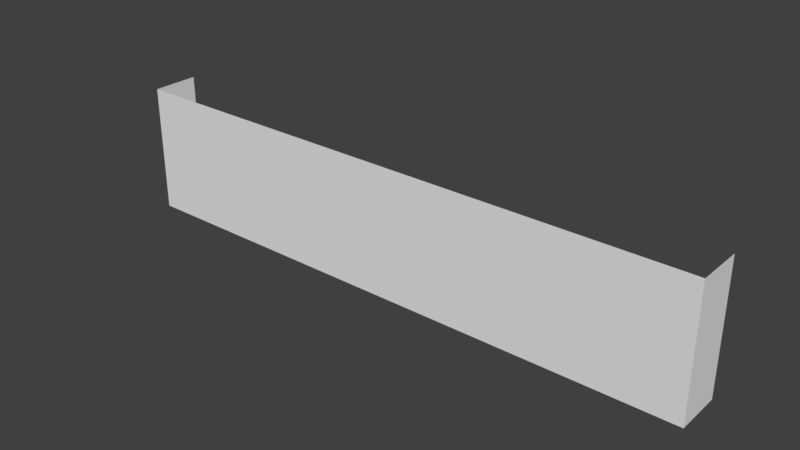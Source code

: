 # Source: house2.blend  (saved by Blender 2.78.0; exported with 4.5.12 LTS)
import bpy
from mathutils import Matrix  # noqa: F401  (used for matrix-valued properties, if any)

bpy.ops.wm.read_factory_settings(use_empty=True)
scene = bpy.context.scene
scene.name = 'Scene'

# ---- collections
col_collection_1 = bpy.data.collections.new('Collection 1'); scene.collection.children.link(col_collection_1)

# ---- materials (node trees are filled in below, after node groups)
mat_material_house_2 = bpy.data.materials.new('material_house_2')
mat_material_house_2.alpha_threshold = 0.0
mat_material_house_2.use_transparent_shadow = False
mat_material_house_2.roughness = 0.5
mat_material_house_2.line_color = (0.0, 0.0, 0.0, 1.0)

# ---- material node trees

# ---- world
world_world = bpy.data.worlds.new('World'); scene.world = world_world
world_world.color = (0.05088, 0.05088, 0.05088)
world_world.use_sun_shadow = False
world_world.sun_shadow_jitter_overblur = 0.0
world_world.cycles.sampling_method = 'MANUAL'

# ---- meshes
me_cube = bpy.data.meshes.new('Cube')
me_cube.from_pydata([(3.545, 0.488, -0.5613), (3.545, -0.488, -0.5613), (-3.545, -0.488, -0.5613), (-3.545, 0.488, -0.5613), (3.545, 0.488, 0.5613), (3.545, -0.488, 0.5613), (-3.545, -0.488, 0.5613), (-3.545, 0.488, 0.5613)], [], [(0, 4, 5, 1), (1, 5, 6, 2), (2, 6, 7, 3)])
_uv = me_cube.uv_layers.new(name='UVMap')
_uv.uv.foreach_set('vector', [0.4387, 0.5695, 0.0002499, 0.5695, 0.0002499, 0.9928, 0.4387, 0.9928, 0.9996, 0.0006851, 0.9996, 0.556, 0.0008584, 0.556, 0.0008584, 0.0006851, 0.4382, 0.9933, 0.0005119, 0.9933, 0.0005119, 0.5722, 0.4382, 0.5722])
me_cube.materials.append(mat_material_house_2)
me_cube.use_remesh_preserve_volume = False
me_cube.use_remesh_preserve_attributes = False
me_cube.use_mirror_vertex_groups = False
me_cube.update()

# ---- objects
ob_cube = bpy.data.objects.new('Cube', me_cube)

# ---- transforms, parenting, visibility, modifiers, constraints
ob_cube.location = (-0.03226, 0.2961, -2.974)
ob_cube.scale = (4.956, 2.883, 6.838)
ob_cube.lock_rotations_4d = False
ob_cube.empty_display_type = 'ARROWS'
ob_cube.lineart.crease_threshold = 0.0

# ---- collection membership
col_collection_1.objects.link(ob_cube)

# ---- scene / render settings (as saved in the file)
scene.frame_start = 1; scene.frame_end = 250; scene.frame_set(1)
scene.render.engine = 'BLENDER_EEVEE_NEXT'
scene.render.resolution_percentage = 50
scene.render.dither_intensity = 0.0
scene.cycles.use_denoising = False
scene.cycles.samples = 128
scene.cycles.sampling_pattern = 'TABULATED_SOBOL'
scene.cycles.light_sampling_threshold = 0.0
scene.cycles.use_adaptive_sampling = False
scene.cycles.use_light_tree = False
scene.cycles.blur_glossy = 0.0
scene.cycles.sample_clamp_indirect = 0.0
scene.view_settings.view_transform = 'Standard'
bpy.context.view_layer.update()

# ---- added for rendering (the .blend has no active camera and no usable light): camera, sun
cam_auto = bpy.data.cameras.new('AutoCamera')
cam_auto.lens = 50.0
cam_auto.sensor_width = 36.0
cam_auto.clip_end = 1000.0
ob_auto_camera = bpy.data.objects.new('AutoCamera', cam_auto)
scene.collection.objects.link(ob_auto_camera)
ob_auto_camera.location = (33.3453, -39.757, 23.7283)
ob_auto_camera.rotation_euler = (1.09748, -7.21219e-08, 0.694738)
scene.camera = ob_auto_camera
light_auto_sun = bpy.data.lights.new('AutoSun', 'SUN')
light_auto_sun.energy = 3.0
light_auto_sun.angle = 0.0523599
ob_auto_sun = bpy.data.objects.new('AutoSun', light_auto_sun)
scene.collection.objects.link(ob_auto_sun)
ob_auto_sun.rotation_euler = (0.872665, 0.174533, 0.523599)
bpy.context.view_layer.update()

